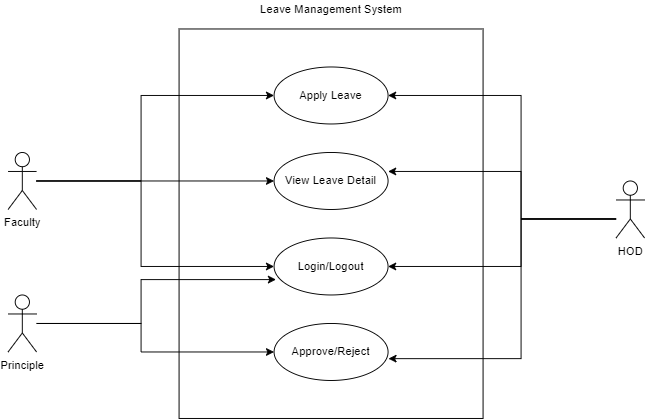

The diagram above was exported from draw.io. Its source (the exported page's mxGraphModel, read from the mxfile embedded in the PNG):
<mxGraphModel dx="1038" dy="539" grid="1" gridSize="10" guides="1" tooltips="1" connect="1" arrows="1" fold="1" page="1" pageScale="1" pageWidth="827" pageHeight="1169" math="0" shadow="0">
  <root>
    <mxCell id="0" />
    <mxCell id="1" parent="0" />
    <mxCell id="QiNT5jpuHmmznYjdDAOm-1" value="" style="rounded=0;whiteSpace=wrap;html=1;" vertex="1" parent="1">
      <mxGeometry x="280" y="120" width="320" height="410" as="geometry" />
    </mxCell>
    <mxCell id="QiNT5jpuHmmznYjdDAOm-2" value="Apply Leave" style="ellipse;whiteSpace=wrap;html=1;" vertex="1" parent="1">
      <mxGeometry x="380" y="160" width="120" height="60" as="geometry" />
    </mxCell>
    <mxCell id="QiNT5jpuHmmznYjdDAOm-3" value="View Leave Detail" style="ellipse;whiteSpace=wrap;html=1;" vertex="1" parent="1">
      <mxGeometry x="380" y="250" width="120" height="60" as="geometry" />
    </mxCell>
    <mxCell id="QiNT5jpuHmmznYjdDAOm-4" value="Login/Logout" style="ellipse;whiteSpace=wrap;html=1;" vertex="1" parent="1">
      <mxGeometry x="380" y="340" width="120" height="60" as="geometry" />
    </mxCell>
    <mxCell id="QiNT5jpuHmmznYjdDAOm-5" value="Approve/Reject" style="ellipse;whiteSpace=wrap;html=1;" vertex="1" parent="1">
      <mxGeometry x="380" y="430" width="120" height="60" as="geometry" />
    </mxCell>
    <mxCell id="QiNT5jpuHmmznYjdDAOm-9" style="edgeStyle=orthogonalEdgeStyle;rounded=0;orthogonalLoop=1;jettySize=auto;html=1;entryX=0;entryY=0.5;entryDx=0;entryDy=0;" edge="1" parent="1" source="QiNT5jpuHmmznYjdDAOm-6" target="QiNT5jpuHmmznYjdDAOm-2">
      <mxGeometry relative="1" as="geometry">
        <Array as="points">
          <mxPoint x="240" y="280" />
          <mxPoint x="240" y="190" />
        </Array>
      </mxGeometry>
    </mxCell>
    <mxCell id="QiNT5jpuHmmznYjdDAOm-10" style="edgeStyle=orthogonalEdgeStyle;rounded=0;orthogonalLoop=1;jettySize=auto;html=1;entryX=0;entryY=0.5;entryDx=0;entryDy=0;" edge="1" parent="1" source="QiNT5jpuHmmznYjdDAOm-6" target="QiNT5jpuHmmznYjdDAOm-3">
      <mxGeometry relative="1" as="geometry" />
    </mxCell>
    <mxCell id="QiNT5jpuHmmznYjdDAOm-11" style="edgeStyle=orthogonalEdgeStyle;rounded=0;orthogonalLoop=1;jettySize=auto;html=1;entryX=0;entryY=0.5;entryDx=0;entryDy=0;" edge="1" parent="1" source="QiNT5jpuHmmznYjdDAOm-6" target="QiNT5jpuHmmznYjdDAOm-4">
      <mxGeometry relative="1" as="geometry">
        <Array as="points">
          <mxPoint x="240" y="280" />
          <mxPoint x="240" y="370" />
        </Array>
      </mxGeometry>
    </mxCell>
    <mxCell id="QiNT5jpuHmmznYjdDAOm-6" value="Faculty" style="shape=umlActor;verticalLabelPosition=bottom;verticalAlign=top;html=1;outlineConnect=0;" vertex="1" parent="1">
      <mxGeometry x="100" y="250" width="30" height="60" as="geometry" />
    </mxCell>
    <mxCell id="QiNT5jpuHmmznYjdDAOm-12" style="edgeStyle=orthogonalEdgeStyle;rounded=0;orthogonalLoop=1;jettySize=auto;html=1;entryX=0;entryY=0.5;entryDx=0;entryDy=0;" edge="1" parent="1" source="QiNT5jpuHmmznYjdDAOm-7" target="QiNT5jpuHmmznYjdDAOm-5">
      <mxGeometry relative="1" as="geometry">
        <Array as="points">
          <mxPoint x="240" y="430" />
          <mxPoint x="240" y="460" />
        </Array>
      </mxGeometry>
    </mxCell>
    <mxCell id="QiNT5jpuHmmznYjdDAOm-13" style="edgeStyle=orthogonalEdgeStyle;rounded=0;orthogonalLoop=1;jettySize=auto;html=1;entryX=0.017;entryY=0.73;entryDx=0;entryDy=0;entryPerimeter=0;" edge="1" parent="1" source="QiNT5jpuHmmznYjdDAOm-7" target="QiNT5jpuHmmznYjdDAOm-4">
      <mxGeometry relative="1" as="geometry">
        <Array as="points">
          <mxPoint x="240" y="430" />
          <mxPoint x="240" y="384" />
        </Array>
      </mxGeometry>
    </mxCell>
    <mxCell id="QiNT5jpuHmmznYjdDAOm-7" value="Principle" style="shape=umlActor;verticalLabelPosition=bottom;verticalAlign=top;html=1;outlineConnect=0;" vertex="1" parent="1">
      <mxGeometry x="100" y="400" width="30" height="60" as="geometry" />
    </mxCell>
    <mxCell id="QiNT5jpuHmmznYjdDAOm-14" style="edgeStyle=orthogonalEdgeStyle;rounded=0;orthogonalLoop=1;jettySize=auto;html=1;entryX=1;entryY=0.5;entryDx=0;entryDy=0;" edge="1" parent="1" source="QiNT5jpuHmmznYjdDAOm-8" target="QiNT5jpuHmmznYjdDAOm-4">
      <mxGeometry relative="1" as="geometry">
        <Array as="points">
          <mxPoint x="640" y="320" />
          <mxPoint x="640" y="370" />
        </Array>
      </mxGeometry>
    </mxCell>
    <mxCell id="QiNT5jpuHmmznYjdDAOm-15" style="edgeStyle=orthogonalEdgeStyle;rounded=0;orthogonalLoop=1;jettySize=auto;html=1;entryX=1.003;entryY=0.617;entryDx=0;entryDy=0;entryPerimeter=0;" edge="1" parent="1" source="QiNT5jpuHmmznYjdDAOm-8" target="QiNT5jpuHmmznYjdDAOm-5">
      <mxGeometry relative="1" as="geometry">
        <Array as="points">
          <mxPoint x="640" y="320" />
          <mxPoint x="640" y="467" />
        </Array>
      </mxGeometry>
    </mxCell>
    <mxCell id="QiNT5jpuHmmznYjdDAOm-16" style="edgeStyle=orthogonalEdgeStyle;rounded=0;orthogonalLoop=1;jettySize=auto;html=1;entryX=1;entryY=0.333;entryDx=0;entryDy=0;entryPerimeter=0;" edge="1" parent="1" source="QiNT5jpuHmmznYjdDAOm-8" target="QiNT5jpuHmmznYjdDAOm-3">
      <mxGeometry relative="1" as="geometry">
        <Array as="points">
          <mxPoint x="640" y="320" />
          <mxPoint x="640" y="270" />
        </Array>
      </mxGeometry>
    </mxCell>
    <mxCell id="QiNT5jpuHmmznYjdDAOm-17" style="edgeStyle=orthogonalEdgeStyle;rounded=0;orthogonalLoop=1;jettySize=auto;html=1;entryX=1;entryY=0.5;entryDx=0;entryDy=0;" edge="1" parent="1" source="QiNT5jpuHmmznYjdDAOm-8" target="QiNT5jpuHmmznYjdDAOm-2">
      <mxGeometry relative="1" as="geometry">
        <Array as="points">
          <mxPoint x="640" y="320" />
          <mxPoint x="640" y="190" />
        </Array>
      </mxGeometry>
    </mxCell>
    <mxCell id="QiNT5jpuHmmznYjdDAOm-8" value="HOD" style="shape=umlActor;verticalLabelPosition=bottom;verticalAlign=top;html=1;outlineConnect=0;" vertex="1" parent="1">
      <mxGeometry x="740" y="280" width="30" height="60" as="geometry" />
    </mxCell>
    <mxCell id="QiNT5jpuHmmznYjdDAOm-19" value="Leave Management System" style="text;html=1;align=center;verticalAlign=middle;resizable=0;points=[];autosize=1;strokeColor=none;fillColor=none;" vertex="1" parent="1">
      <mxGeometry x="355" y="90" width="170" height="20" as="geometry" />
    </mxCell>
  </root>
</mxGraphModel>